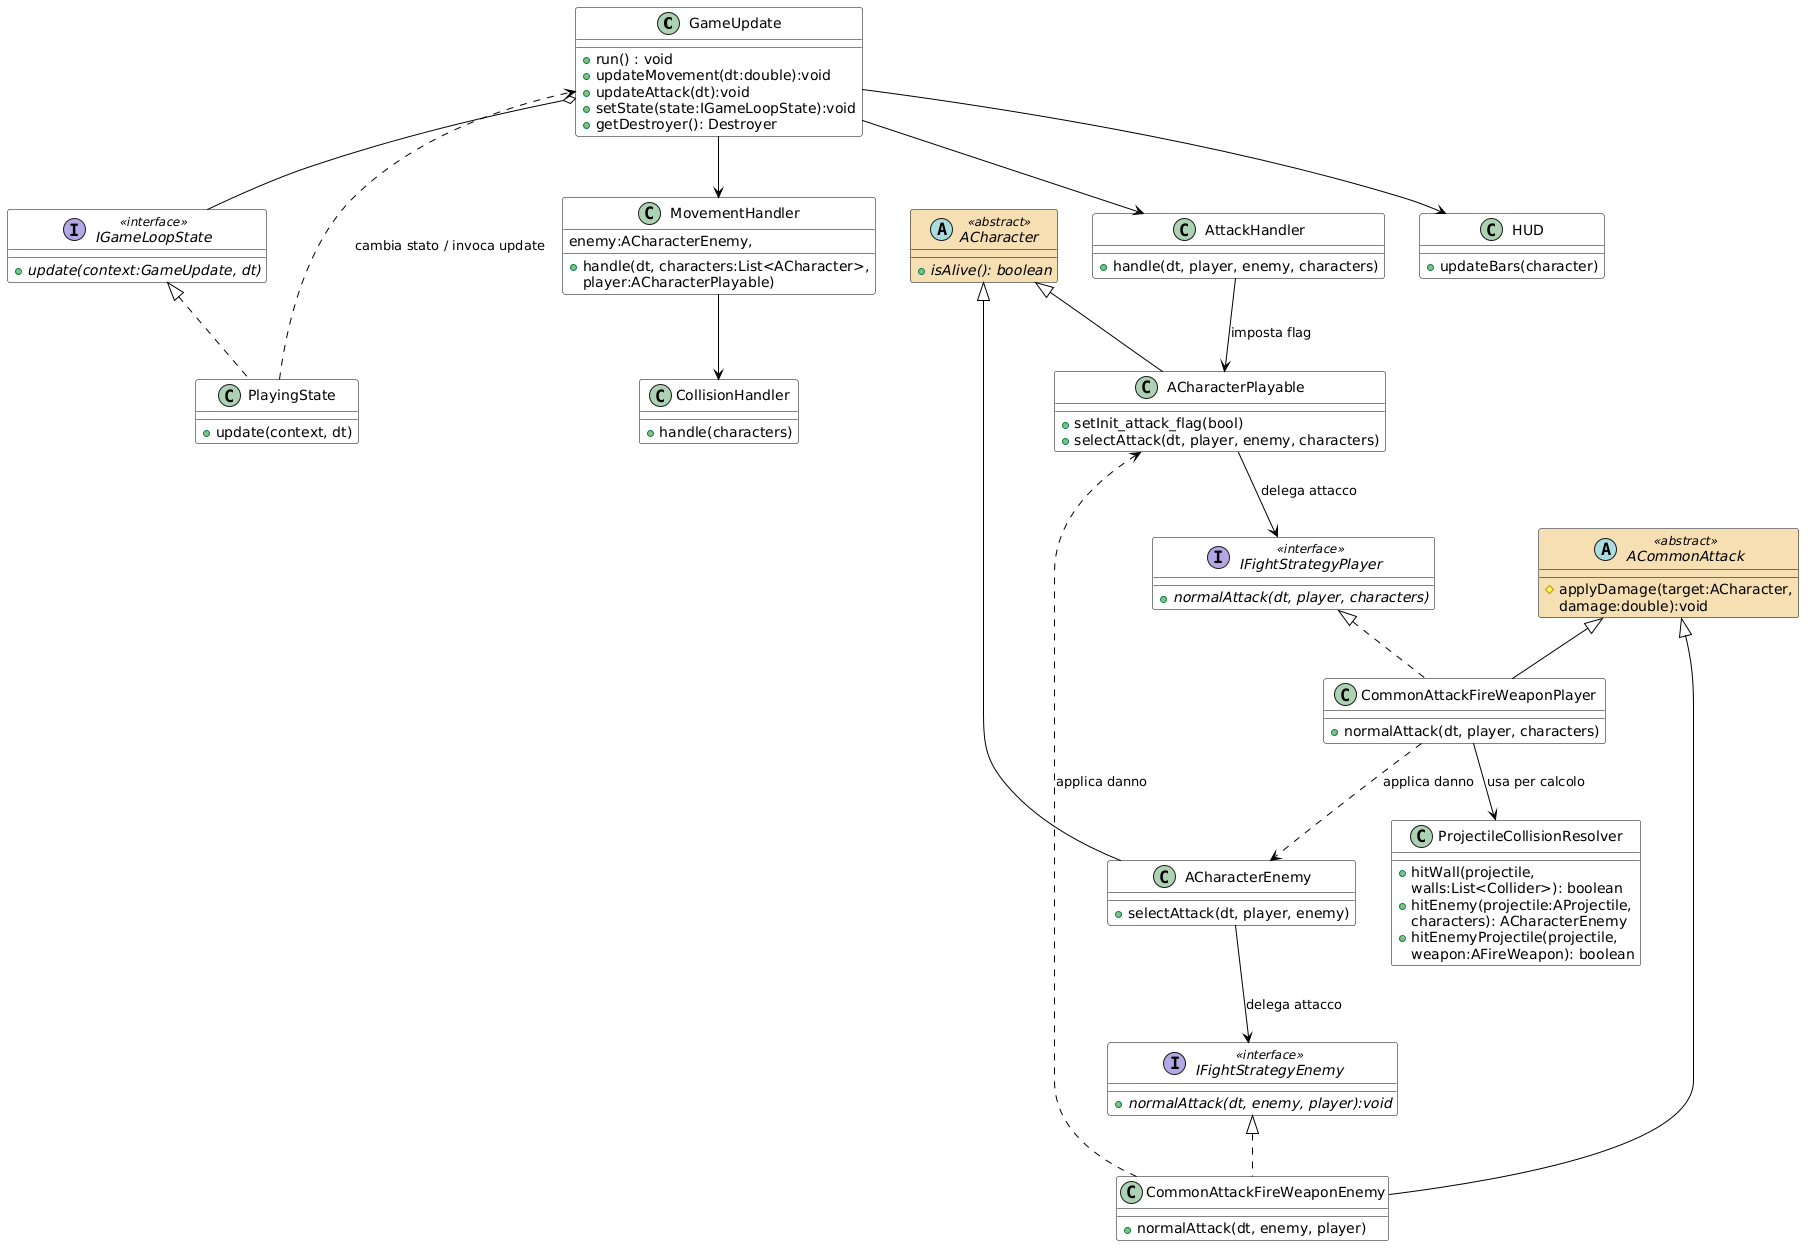

The diagram above was rendered by PlantUML. Its source (embedded in the PNG):
@startuml
skinparam class {
    BackgroundColor White
    ArrowColor Black
    BorderColor Black
    ' Colori personalizzati per i cerchi (opzionale)
    BackgroundColor<<interface>> LighBlue
    BackgroundColor<<abstract>> Wheat
}


' --- CLASSI PRINCIPALI ---

class GameUpdate {
    +run() : void
    +updateMovement(dt:double):void
    +updateAttack(dt):void
    +setState(state:IGameLoopState):void
    +getDestroyer(): Destroyer
}

interface IGameLoopState <<interface>> {
    {abstract} +update(context:GameUpdate, dt)
}

class PlayingState {
    +update(context, dt)
}

' --- GESTORI (HANDLERS) ---

class MovementHandler {
    +handle(dt, characters:List<ACharacter>,
    enemy:ACharacterEnemy,
    player:ACharacterPlayable)
}

class CollisionHandler {
    +handle(characters)
}

class AttackHandler {
    +handle(dt, player, enemy, characters)
}

' --- PERSONAGGI ---

abstract class ACharacter <<abstract>> {
    {abstract} +isAlive(): boolean
}

class ACharacterPlayable {
    +setInit_attack_flag(bool)
    +selectAttack(dt, player, enemy, characters)
}

class ACharacterEnemy {
    +selectAttack(dt, player, enemy)
}

' --- STRATEGIE DI ATTACCO (Strategy Pattern) ---

interface IFightStrategyPlayer <<interface>> {
    {abstract} +normalAttack(dt, player, characters)
}

interface IFightStrategyEnemy <<interface>> {
    {abstract} +normalAttack(dt, enemy, player):void
}

abstract class ACommonAttack <<abstract>> {
    #applyDamage(target:ACharacter,
    damage:double):void
}

class CommonAttackFireWeaponPlayer {
    +normalAttack(dt, player, characters)
}

class CommonAttackFireWeaponEnemy {
    +normalAttack(dt, enemy, player)
}

' --- UTILITY E UI ---

class ProjectileCollisionResolver {
    +hitWall(projectile,
    walls:List<Collider>): boolean
    +hitEnemy(projectile:AProjectile,
    characters): ACharacterEnemy
    +hitEnemyProjectile(projectile, 
    weapon:AFireWeapon): boolean
}

class HUD {
    +updateBars(character)
}

' --- RELAZIONI ---

' Gerarchie
IGameLoopState <|.. PlayingState
ACharacter <|-- ACharacterPlayable
ACharacter <|-- ACharacterEnemy

ACommonAttack <|-- CommonAttackFireWeaponPlayer
ACommonAttack <|-- CommonAttackFireWeaponEnemy
IFightStrategyPlayer <|.. CommonAttackFireWeaponPlayer
IFightStrategyEnemy <|.. CommonAttackFireWeaponEnemy

' Associazioni e Dipendenze
GameUpdate o-- IGameLoopState
GameUpdate --> MovementHandler
GameUpdate --> AttackHandler
GameUpdate --> HUD

PlayingState ..> GameUpdate : "cambia stato / invoca update"

MovementHandler --> CollisionHandler

AttackHandler --> ACharacterPlayable : "imposta flag"
ACharacterPlayable --> IFightStrategyPlayer : "delega attacco"
ACharacterEnemy --> IFightStrategyEnemy : "delega attacco"

CommonAttackFireWeaponPlayer --> ProjectileCollisionResolver : "usa per calcolo"
CommonAttackFireWeaponPlayer ..> ACharacterEnemy : "applica danno"

CommonAttackFireWeaponEnemy ..> ACharacterPlayable : "applica danno"
@enduml